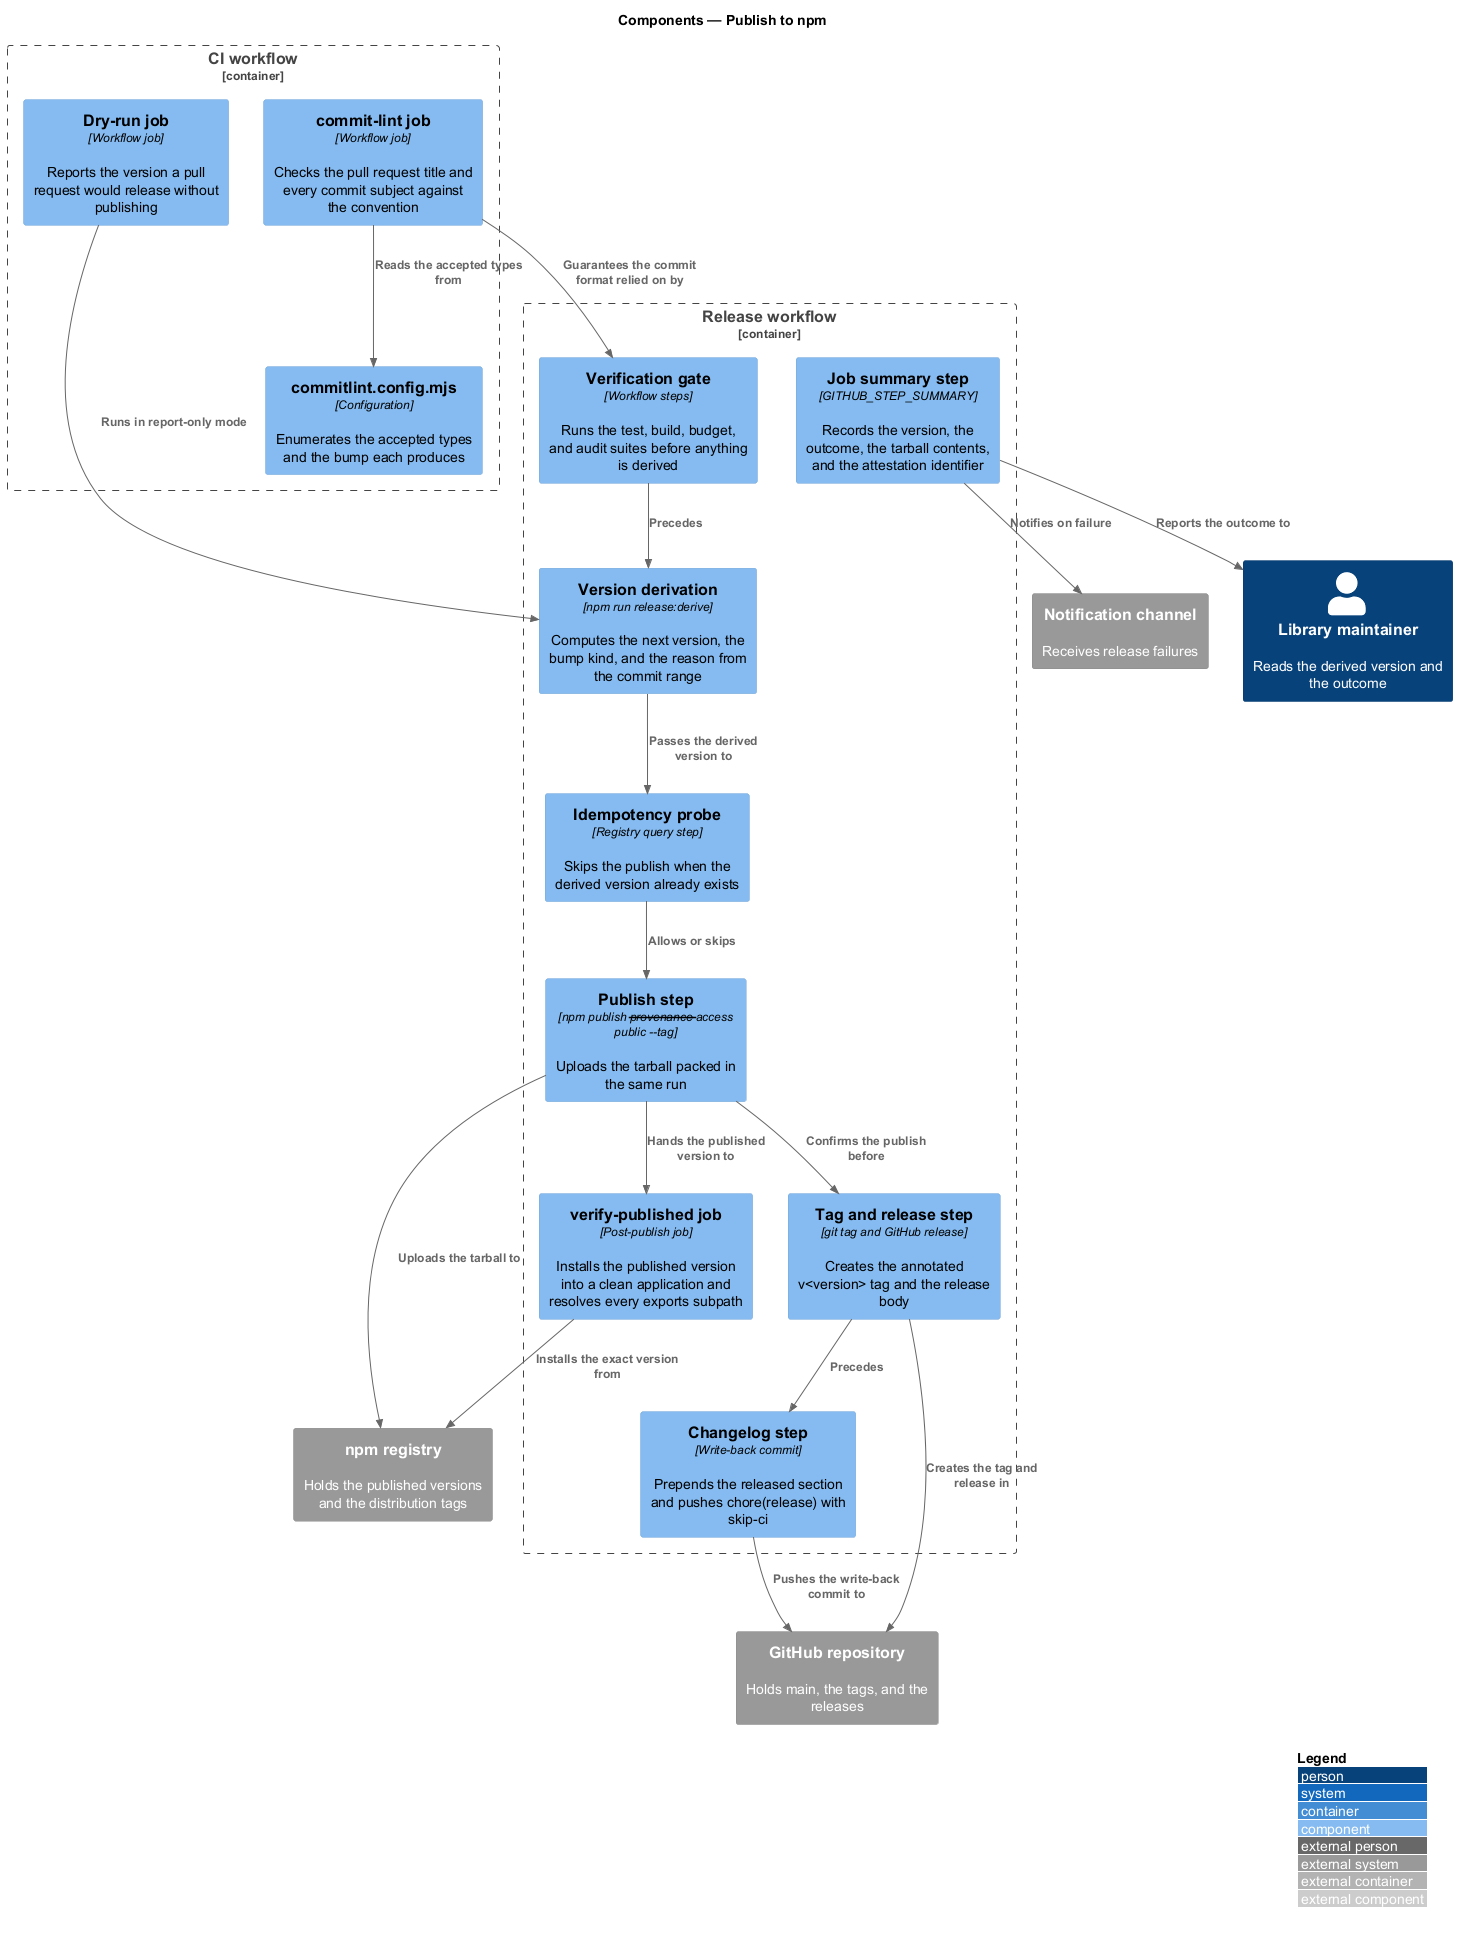

The diagram above was rendered by PlantUML. Its source (embedded in the PNG):
@startuml
!include <C4/C4_Component>
LAYOUT_WITH_LEGEND()
title Components — Publish to npm

Person(maintainer, "Library maintainer", "Reads the derived version and the outcome")

Container_Boundary(ciw, "CI workflow") {
  Component(lintjob, "commit-lint job", "Workflow job", "Checks the pull request title and every commit subject against the convention")
  Component(config, "commitlint.config.mjs", "Configuration", "Enumerates the accepted types and the bump each produces")
  Component(dryrun, "Dry-run job", "Workflow job", "Reports the version a pull request would release without publishing")
}

Container_Boundary(rel, "Release workflow") {
  Component(gate, "Verification gate", "Workflow steps", "Runs the test, build, budget, and audit suites before anything is derived")
  Component(derive, "Version derivation", "npm run release:derive", "Computes the next version, the bump kind, and the reason from the commit range")
  Component(probe, "Idempotency probe", "Registry query step", "Skips the publish when the derived version already exists")
  Component(publish, "Publish step", "npm publish --provenance --access public --tag", "Uploads the tarball packed in the same run")
  Component(tagger, "Tag and release step", "git tag and GitHub release", "Creates the annotated v<version> tag and the release body")
  Component(chlog, "Changelog step", "Write-back commit", "Prepends the released section and pushes chore(release) with skip-ci")
  Component(verifypub, "verify-published job", "Post-publish job", "Installs the published version into a clean application and resolves every exports subpath")
  Component(summary, "Job summary step", "GITHUB_STEP_SUMMARY", "Records the version, the outcome, the tarball contents, and the attestation identifier")
}

System_Ext(npm, "npm registry", "Holds the published versions and the distribution tags")
System_Ext(github, "GitHub repository", "Holds main, the tags, and the releases")
System_Ext(channel, "Notification channel", "Receives release failures")

Rel(lintjob, config, "Reads the accepted types from")
Rel(lintjob, gate, "Guarantees the commit format relied on by")
Rel(dryrun, derive, "Runs in report-only mode")
Rel(gate, derive, "Precedes")
Rel(derive, probe, "Passes the derived version to")
Rel(probe, publish, "Allows or skips")
Rel(publish, npm, "Uploads the tarball to")
Rel(publish, tagger, "Confirms the publish before")
Rel(tagger, github, "Creates the tag and release in")
Rel(chlog, github, "Pushes the write-back commit to")
Rel(tagger, chlog, "Precedes")
Rel(publish, verifypub, "Hands the published version to")
Rel(verifypub, npm, "Installs the exact version from")
Rel(summary, maintainer, "Reports the outcome to")
Rel(summary, channel, "Notifies on failure")
@enduml